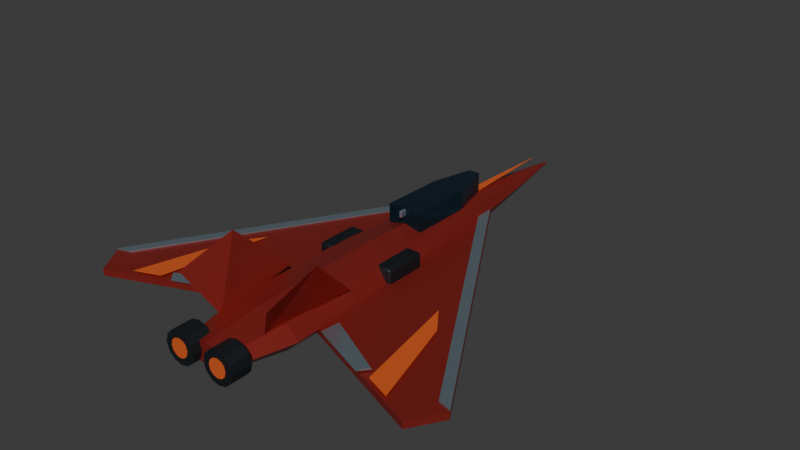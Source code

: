 # Source: jet.blend  (saved by Blender 5.2.44; exported with 4.5.12 LTS)
import bpy
from mathutils import Matrix  # noqa: F401  (used for matrix-valued properties, if any)

bpy.ops.wm.read_factory_settings(use_empty=True)
scene = bpy.context.scene
scene.name = 'Scene'

# ---- collections
col_collection = bpy.data.collections.new('Collection'); scene.collection.children.link(col_collection)

# ---- materials (node trees are filled in below, after node groups)
mat_enemy_crimson = bpy.data.materials.new('Enemy crimson')
mat_enemy_crimson.diffuse_color = (0.38, 0.035, 0.028, 1.0)
mat_cold_silver_leading_edges = bpy.data.materials.new('Cold silver leading edges')
mat_cold_silver_leading_edges.diffuse_color = (0.4, 0.53, 0.61, 1.0)
mat_vermilion_identification = bpy.data.materials.new('Vermilion identification')
mat_vermilion_identification.diffuse_color = (0.95, 0.16, 0.035, 1.0)
mat_carbon_exhaust = bpy.data.materials.new('Carbon exhaust')
mat_carbon_exhaust.diffuse_color = (0.024, 0.031, 0.037, 1.0)
mat_deep_midnight_glass = bpy.data.materials.new('Deep midnight glass')
mat_deep_midnight_glass.diffuse_color = (0.014, 0.045, 0.075, 1.0)

# ---- material node trees
mat_enemy_crimson.use_nodes = True; mat_enemy_crimson.node_tree.nodes.clear()
_N = mat_enemy_crimson.node_tree.nodes; _L = mat_enemy_crimson.node_tree.links
n0 = _N.new('ShaderNodeBsdfPrincipled'); n0.name = 'Principled BSDF'; n0.location = (-200, 100)
n0.inputs[0].default_value = (0.38, 0.035, 0.028, 1.0)
n0.inputs[1].default_value = 0.55
n0.inputs[2].default_value = 0.37
n0.inputs[10].default_value = 0.005
n1 = _N.new('ShaderNodeOutputMaterial'); n1.name = 'Material Output'; n1.location = (200, 100)
_L.new(n0.outputs[0], n1.inputs[0])
n1.is_active_output = True
mat_cold_silver_leading_edges.use_nodes = True; mat_cold_silver_leading_edges.node_tree.nodes.clear()
_N = mat_cold_silver_leading_edges.node_tree.nodes; _L = mat_cold_silver_leading_edges.node_tree.links
n0 = _N.new('ShaderNodeBsdfPrincipled'); n0.name = 'Principled BSDF'; n0.location = (-200, 100)
n0.inputs[0].default_value = (0.4, 0.53, 0.61, 1.0)
n0.inputs[1].default_value = 0.8
n0.inputs[2].default_value = 0.25
n0.inputs[10].default_value = 0.005
n1 = _N.new('ShaderNodeOutputMaterial'); n1.name = 'Material Output'; n1.location = (200, 100)
_L.new(n0.outputs[0], n1.inputs[0])
n1.is_active_output = True
mat_vermilion_identification.use_nodes = True; mat_vermilion_identification.node_tree.nodes.clear()
_N = mat_vermilion_identification.node_tree.nodes; _L = mat_vermilion_identification.node_tree.links
n0 = _N.new('ShaderNodeBsdfPrincipled'); n0.name = 'Principled BSDF'; n0.location = (-200, 100)
n0.inputs[0].default_value = (0.95, 0.16, 0.035, 1.0)
n0.inputs[1].default_value = 0.3
n0.inputs[2].default_value = 0.34
n0.inputs[10].default_value = 0.005
n1 = _N.new('ShaderNodeOutputMaterial'); n1.name = 'Material Output'; n1.location = (200, 100)
_L.new(n0.outputs[0], n1.inputs[0])
n1.is_active_output = True
mat_carbon_exhaust.use_nodes = True; mat_carbon_exhaust.node_tree.nodes.clear()
_N = mat_carbon_exhaust.node_tree.nodes; _L = mat_carbon_exhaust.node_tree.links
n0 = _N.new('ShaderNodeBsdfPrincipled'); n0.name = 'Principled BSDF'; n0.location = (-200, 100)
n0.inputs[0].default_value = (0.024, 0.031, 0.037, 1.0)
n0.inputs[1].default_value = 0.65
n0.inputs[10].default_value = 0.005
n1 = _N.new('ShaderNodeOutputMaterial'); n1.name = 'Material Output'; n1.location = (200, 100)
_L.new(n0.outputs[0], n1.inputs[0])
n1.is_active_output = True
mat_deep_midnight_glass.use_nodes = True; mat_deep_midnight_glass.node_tree.nodes.clear()
_N = mat_deep_midnight_glass.node_tree.nodes; _L = mat_deep_midnight_glass.node_tree.links
n0 = _N.new('ShaderNodeBsdfPrincipled'); n0.name = 'Principled BSDF'; n0.location = (-200, 100)
n0.inputs[0].default_value = (0.014, 0.045, 0.075, 1.0)
n0.inputs[1].default_value = 0.68
n0.inputs[2].default_value = 0.17
n0.inputs[10].default_value = 0.005
n1 = _N.new('ShaderNodeOutputMaterial'); n1.name = 'Material Output'; n1.location = (200, 100)
_L.new(n0.outputs[0], n1.inputs[0])
n1.is_active_output = True

# ---- world
world_world = bpy.data.worlds.new('World'); scene.world = world_world
world_world.use_nodes = True; world_world.node_tree.nodes.clear()
_N = world_world.node_tree.nodes; _L = world_world.node_tree.links
n0 = _N.new('ShaderNodeOutputWorld'); n0.name = 'World Output'; n0.location = (200, 100)
n1 = _N.new('ShaderNodeBackground'); n1.name = 'Background'; n1.location = (-200, 100)
n1.inputs[0].default_value = (0.05088, 0.05088, 0.05088, 1.0)
_L.new(n1.outputs[0], n0.inputs[0])
n0.is_active_output = True
world_world.color = (0.05088, 0.05088, 0.05088)
world_world.sun_shadow_jitter_overblur = 0.0

# ---- meshes
me_faceted_lifting_fuselage_001 = bpy.data.meshes.new('Faceted lifting fuselage.001')
me_faceted_lifting_fuselage_001.from_pydata([(0.75, -6.0, 0.0), (0.5303, -6.0, 0.198), (4.592e-17, -6.0, 0.28), (-0.5303, -6.0, 0.198), (-0.75, -6.0, 3.429e-17), (-0.5303, -6.0, -0.198), (-1.378e-16, -6.0, -0.28), (0.5303, -6.0, -0.198), (1.12, -4.5, 0.0), (0.792, -4.5, 0.3253), (6.858e-17, -4.5, 0.46), (-0.792, -4.5, 0.3253), (-1.12, -4.5, 5.633e-17), (-0.792, -4.5, -0.3253), (-2.057e-16, -4.5, -0.46), (0.792, -4.5, -0.3253), (1.0, -1.0, 0.0), (0.7071, -1.0, 0.396), (6.123e-17, -1.0, 0.56), (-0.7071, -1.0, 0.396), (-1.0, -1.0, 6.858e-17), (-0.7071, -1.0, -0.396), (-1.837e-16, -1.0, -0.56), (0.7071, -1.0, -0.396), (0.62, 2.6, 0.0), (0.4384, 2.6, 0.3394), (3.796e-17, 2.6, 0.48), (-0.4384, 2.6, 0.3394), (-0.62, 2.6, 5.878e-17), (-0.4384, 2.6, -0.3394), (-1.139e-16, 2.6, -0.48), (0.4384, 2.6, -0.3394), (0.29, 5.0, 0.0), (0.2051, 5.0, 0.1273), (1.776e-17, 5.0, 0.18), (-0.2051, 5.0, 0.1273), (-0.29, 5.0, 2.204e-17), (-0.2051, 5.0, -0.1273), (-5.327e-17, 5.0, -0.18), (0.2051, 5.0, -0.1273), (0.025, 6.5, 0.0), (0.01768, 6.5, 0.02475), (1.531e-18, 6.5, 0.035), (-0.01768, 6.5, 0.02475), (-0.025, 6.5, 4.286e-18), (-0.01768, 6.5, -0.02475), (-4.592e-18, 6.5, -0.035), (0.01768, 6.5, -0.02475)], [], [(7, 6, 5, 4, 3, 2, 1, 0), (40, 41, 42, 43, 44, 45, 46, 47), (0, 1, 9, 8), (1, 2, 10, 9), (2, 3, 11, 10), (3, 4, 12, 11), (4, 5, 13, 12), (5, 6, 14, 13), (6, 7, 15, 14), (7, 0, 8, 15), (8, 9, 17, 16), (9, 10, 18, 17), (10, 11, 19, 18), (11, 12, 20, 19), (12, 13, 21, 20), (13, 14, 22, 21), (14, 15, 23, 22), (15, 8, 16, 23), (16, 17, 25, 24), (17, 18, 26, 25), (18, 19, 27, 26), (19, 20, 28, 27), (20, 21, 29, 28), (21, 22, 30, 29), (22, 23, 31, 30), (23, 16, 24, 31), (24, 25, 33, 32), (25, 26, 34, 33), (26, 27, 35, 34), (27, 28, 36, 35), (28, 29, 37, 36), (29, 30, 38, 37), (30, 31, 39, 38), (31, 24, 32, 39), (32, 33, 41, 40), (33, 34, 42, 41), (34, 35, 43, 42), (35, 36, 44, 43), (36, 37, 45, 44), (37, 38, 46, 45), (38, 39, 47, 46), (39, 32, 40, 47)])
me_faceted_lifting_fuselage_001.materials.append(mat_enemy_crimson)
me_faceted_lifting_fuselage_001.update()
me_swept_delta_wing__1_001 = bpy.data.meshes.new('Swept delta wing -1.001')
me_swept_delta_wing__1_001.from_pydata([(-0.55, 3.1, -0.15), (-5.0, -4.4, -0.15), (-4.5, -5.2, -0.15), (-0.7, -3.7, -0.15), (-0.55, 3.1, 0.03), (-5.0, -4.4, 0.03), (-4.5, -5.2, 0.03), (-0.7, -3.7, 0.03)], [], [(3, 2, 1, 0), (4, 5, 6, 7), (0, 1, 5, 4), (1, 2, 6, 5), (2, 3, 7, 6), (3, 0, 4, 7)])
me_swept_delta_wing__1_001.materials.append(mat_enemy_crimson)
me_swept_delta_wing__1_001.update()
me_silver_leading_edge_rail__1_001 = bpy.data.meshes.new('Silver leading-edge rail -1.001')
me_silver_leading_edge_rail__1_001.from_pydata([(-0.6, 3.0, 0.035), (-5.0, -4.4, 0.035), (-4.65, -4.3, 0.035), (-0.6, 2.5, 0.035), (-0.6, 3.0, 0.068), (-5.0, -4.4, 0.068), (-4.65, -4.3, 0.068), (-0.6, 2.5, 0.068)], [], [(3, 2, 1, 0), (4, 5, 6, 7), (0, 1, 5, 4), (1, 2, 6, 5), (2, 3, 7, 6), (3, 0, 4, 7)])
me_silver_leading_edge_rail__1_001.materials.append(mat_cold_silver_leading_edges)
me_silver_leading_edge_rail__1_001.update()
me_orange_wing_slash__1_001 = bpy.data.meshes.new('Orange wing slash -1.001')
me_orange_wing_slash__1_001.from_pydata([(-2.65, -1.75, 0.075), (-3.12, -2.4, 0.075), (-3.8, -4.85, 0.075), (-3.15, -4.6, 0.075), (-2.65, -1.75, 0.088), (-3.12, -2.4, 0.088), (-3.8, -4.85, 0.088), (-3.15, -4.6, 0.088)], [], [(3, 2, 1, 0), (4, 5, 6, 7), (0, 1, 5, 4), (1, 2, 6, 5), (2, 3, 7, 6), (3, 0, 4, 7)])
me_orange_wing_slash__1_001.materials.append(mat_vermilion_identification)
me_orange_wing_slash__1_001.update()
me_inset_elevon__1_001 = bpy.data.meshes.new('Inset elevon -1.001')
me_inset_elevon__1_001.from_pydata([(-1.35, -3.5, 0.08), (-3.0, -4.35, 0.08), (-2.8, -4.6, 0.08), (-1.3, -4.0, 0.08), (-1.35, -3.5, 0.105), (-3.0, -4.35, 0.105), (-2.8, -4.6, 0.105), (-1.3, -4.0, 0.105)], [], [(3, 2, 1, 0), (4, 5, 6, 7), (0, 1, 5, 4), (1, 2, 6, 5), (2, 3, 7, 6), (3, 0, 4, 7)])
me_inset_elevon__1_001.materials.append(mat_cold_silver_leading_edges)
me_inset_elevon__1_001.update()
me_cylinder_004 = bpy.data.meshes.new('Cylinder.004')
me_cylinder_004.from_pydata([(0.0, 0.42, -0.275), (0.0, 0.42, 0.275), (0.21, 0.3637, -0.275), (0.21, 0.3637, 0.275), (0.3637, 0.21, -0.275), (0.3637, 0.21, 0.275), (0.42, 0.0, -0.275), (0.42, 0.0, 0.275), (0.3637, -0.21, -0.275), (0.3637, -0.21, 0.275), (0.21, -0.3637, -0.275), (0.21, -0.3637, 0.275), (0.0, -0.42, -0.275), (0.0, -0.42, 0.275), (-0.21, -0.3637, -0.275), (-0.21, -0.3637, 0.275), (-0.3637, -0.21, -0.275), (-0.3637, -0.21, 0.275), (-0.42, 0.0, -0.275), (-0.42, 0.0, 0.275), (-0.3637, 0.21, -0.275), (-0.3637, 0.21, 0.275), (-0.21, 0.3637, -0.275), (-0.21, 0.3637, 0.275)], [], [(0, 1, 3, 2), (2, 3, 5, 4), (4, 5, 7, 6), (6, 7, 9, 8), (8, 9, 11, 10), (10, 11, 13, 12), (12, 13, 15, 14), (14, 15, 17, 16), (16, 17, 19, 18), (18, 19, 21, 20), (3, 1, 23, 21, 19, 17, 15, 13, 11, 9, 7, 5), (20, 21, 23, 22), (22, 23, 1, 0), (0, 2, 4, 6, 8, 10, 12, 14, 16, 18, 20, 22)])
_uv = me_cylinder_004.uv_layers.new(name='UVMap')
_uv.uv.foreach_set('vector', [1.0, 0.5, 1.0, 1.0, 0.9167, 1.0, 0.9167, 0.5, 0.9167, 0.5, 0.9167, 1.0, 0.8333, 1.0, 0.8333, 0.5, 0.8333, 0.5, 0.8333, 1.0, 0.75, 1.0, 0.75, 0.5, 0.75, 0.5, 0.75, 1.0, 0.6667, 1.0, 0.6667, 0.5, 0.6667, 0.5, 0.6667, 1.0, 0.5833, 1.0, 0.5833, 0.5, 0.5833, 0.5, 0.5833, 1.0, 0.5, 1.0, 0.5, 0.5, 0.5, 0.5, 0.5, 1.0, 0.4167, 1.0, 0.4167, 0.5, 0.4167, 0.5, 0.4167, 1.0, 0.3333, 1.0, 0.3333, 0.5, 0.3333, 0.5, 0.3333, 1.0, 0.25, 1.0, 0.25, 0.5, 0.25, 0.5, 0.25, 1.0, 0.1667, 1.0, 0.1667, 0.5, 0.37, 0.4578, 0.25, 0.49, 0.13, 0.4578, 0.04215, 0.37, 0.01, 0.25, 0.04215, 0.13, 0.13, 0.04215, 0.25, 0.01, 0.37, 0.04215, 0.4578, 0.13, 0.49, 0.25, 0.4578, 0.37, 0.1667, 0.5, 0.1667, 1.0, 0.08333, 1.0, 0.08333, 0.5, 0.08333, 0.5, 0.08333, 1.0, 7.451e-08, 1.0, 7.451e-08, 0.5, 0.75, 0.49, 0.87, 0.4578, 0.9578, 0.37, 0.99, 0.25, 0.9578, 0.13, 0.87, 0.04215, 0.75, 0.01, 0.63, 0.04215, 0.5422, 0.13, 0.51, 0.25, 0.5422, 0.37, 0.63, 0.4578])
me_cylinder_004.materials.append(mat_carbon_exhaust)
me_cylinder_004.update()
me_cylinder_005 = bpy.data.meshes.new('Cylinder.005')
me_cylinder_005.from_pydata([(0.0, 0.24, -0.005), (0.0, 0.24, 0.005), (0.12, 0.2078, -0.005), (0.12, 0.2078, 0.005), (0.2078, 0.12, -0.005), (0.2078, 0.12, 0.005), (0.24, 0.0, -0.005), (0.24, 0.0, 0.005), (0.2078, -0.12, -0.005), (0.2078, -0.12, 0.005), (0.12, -0.2078, -0.005), (0.12, -0.2078, 0.005), (0.0, -0.24, -0.005), (0.0, -0.24, 0.005), (-0.12, -0.2078, -0.005), (-0.12, -0.2078, 0.005), (-0.2078, -0.12, -0.005), (-0.2078, -0.12, 0.005), (-0.24, 0.0, -0.005), (-0.24, 0.0, 0.005), (-0.2078, 0.12, -0.005), (-0.2078, 0.12, 0.005), (-0.12, 0.2078, -0.005), (-0.12, 0.2078, 0.005)], [], [(0, 1, 3, 2), (2, 3, 5, 4), (4, 5, 7, 6), (6, 7, 9, 8), (8, 9, 11, 10), (10, 11, 13, 12), (12, 13, 15, 14), (14, 15, 17, 16), (16, 17, 19, 18), (18, 19, 21, 20), (3, 1, 23, 21, 19, 17, 15, 13, 11, 9, 7, 5), (20, 21, 23, 22), (22, 23, 1, 0), (0, 2, 4, 6, 8, 10, 12, 14, 16, 18, 20, 22)])
_uv = me_cylinder_005.uv_layers.new(name='UVMap')
_uv.uv.foreach_set('vector', [1.0, 0.5, 1.0, 1.0, 0.9167, 1.0, 0.9167, 0.5, 0.9167, 0.5, 0.9167, 1.0, 0.8333, 1.0, 0.8333, 0.5, 0.8333, 0.5, 0.8333, 1.0, 0.75, 1.0, 0.75, 0.5, 0.75, 0.5, 0.75, 1.0, 0.6667, 1.0, 0.6667, 0.5, 0.6667, 0.5, 0.6667, 1.0, 0.5833, 1.0, 0.5833, 0.5, 0.5833, 0.5, 0.5833, 1.0, 0.5, 1.0, 0.5, 0.5, 0.5, 0.5, 0.5, 1.0, 0.4167, 1.0, 0.4167, 0.5, 0.4167, 0.5, 0.4167, 1.0, 0.3333, 1.0, 0.3333, 0.5, 0.3333, 0.5, 0.3333, 1.0, 0.25, 1.0, 0.25, 0.5, 0.25, 0.5, 0.25, 1.0, 0.1667, 1.0, 0.1667, 0.5, 0.37, 0.4578, 0.25, 0.49, 0.13, 0.4578, 0.04215, 0.37, 0.01, 0.25, 0.04215, 0.13, 0.13, 0.04215, 0.25, 0.01, 0.37, 0.04215, 0.4578, 0.13, 0.49, 0.25, 0.4578, 0.37, 0.1667, 0.5, 0.1667, 1.0, 0.08333, 1.0, 0.08333, 0.5, 0.08333, 0.5, 0.08333, 1.0, 7.451e-08, 1.0, 7.451e-08, 0.5, 0.75, 0.49, 0.87, 0.4578, 0.9578, 0.37, 0.99, 0.25, 0.9578, 0.13, 0.87, 0.04215, 0.75, 0.01, 0.63, 0.04215, 0.5422, 0.13, 0.51, 0.25, 0.5422, 0.37, 0.63, 0.4578])
me_cylinder_005.materials.append(mat_vermilion_identification)
me_cylinder_005.update()
me_canted_tail_stabilizer__1_001 = bpy.data.meshes.new('Canted tail stabilizer -1.001')
me_canted_tail_stabilizer__1_001.from_pydata([(-0.65, -5.0, 0.2), (-0.9, -2.65, 0.35), (-1.25, -4.0, 1.65), (-1.3, -5.5, 1.25)], [], [(0, 1, 2, 3)])
me_canted_tail_stabilizer__1_001.materials.append(mat_enemy_crimson)
me_canted_tail_stabilizer__1_001.update()
me_cube_004 = bpy.data.meshes.new('Cube.004')
me_cube_004.from_pydata([(-0.225, -0.575, -0.285), (-0.225, -0.575, 0.285), (-0.225, 0.575, -0.285), (-0.225, 0.575, 0.285), (0.225, -0.575, -0.285), (0.225, -0.575, 0.285), (0.225, 0.575, -0.285), (0.225, 0.575, 0.285)], [], [(0, 1, 3, 2), (2, 3, 7, 6), (6, 7, 5, 4), (4, 5, 1, 0), (2, 6, 4, 0), (7, 3, 1, 5)])
_uv = me_cube_004.uv_layers.new(name='UVMap')
_uv.uv.foreach_set('vector', [0.375, 0.0, 0.625, 0.0, 0.625, 0.25, 0.375, 0.25, 0.375, 0.25, 0.625, 0.25, 0.625, 0.5, 0.375, 0.5, 0.375, 0.5, 0.625, 0.5, 0.625, 0.75, 0.375, 0.75, 0.375, 0.75, 0.625, 0.75, 0.625, 1.0, 0.375, 1.0, 0.125, 0.5, 0.375, 0.5, 0.375, 0.75, 0.125, 0.75, 0.625, 0.5, 0.875, 0.5, 0.875, 0.75, 0.625, 0.75])
me_cube_004.materials.append(mat_carbon_exhaust)
me_cube_004.update()
me_swept_delta_wing_1_001 = bpy.data.meshes.new('Swept delta wing 1.001')
me_swept_delta_wing_1_001.from_pydata([(0.55, 3.1, -0.15), (5.0, -4.4, -0.15), (4.5, -5.2, -0.15), (0.7, -3.7, -0.15), (0.55, 3.1, 0.03), (5.0, -4.4, 0.03), (4.5, -5.2, 0.03), (0.7, -3.7, 0.03)], [], [(3, 2, 1, 0), (4, 5, 6, 7), (0, 1, 5, 4), (1, 2, 6, 5), (2, 3, 7, 6), (3, 0, 4, 7)])
me_swept_delta_wing_1_001.materials.append(mat_enemy_crimson)
me_swept_delta_wing_1_001.update()
me_silver_leading_edge_rail_1_001 = bpy.data.meshes.new('Silver leading-edge rail 1.001')
me_silver_leading_edge_rail_1_001.from_pydata([(0.6, 3.0, 0.035), (5.0, -4.4, 0.035), (4.65, -4.3, 0.035), (0.6, 2.5, 0.035), (0.6, 3.0, 0.068), (5.0, -4.4, 0.068), (4.65, -4.3, 0.068), (0.6, 2.5, 0.068)], [], [(3, 2, 1, 0), (4, 5, 6, 7), (0, 1, 5, 4), (1, 2, 6, 5), (2, 3, 7, 6), (3, 0, 4, 7)])
me_silver_leading_edge_rail_1_001.materials.append(mat_cold_silver_leading_edges)
me_silver_leading_edge_rail_1_001.update()
me_orange_wing_slash_1_001 = bpy.data.meshes.new('Orange wing slash 1.001')
me_orange_wing_slash_1_001.from_pydata([(2.65, -1.75, 0.075), (3.12, -2.4, 0.075), (3.8, -4.85, 0.075), (3.15, -4.6, 0.075), (2.65, -1.75, 0.088), (3.12, -2.4, 0.088), (3.8, -4.85, 0.088), (3.15, -4.6, 0.088)], [], [(3, 2, 1, 0), (4, 5, 6, 7), (0, 1, 5, 4), (1, 2, 6, 5), (2, 3, 7, 6), (3, 0, 4, 7)])
me_orange_wing_slash_1_001.materials.append(mat_vermilion_identification)
me_orange_wing_slash_1_001.update()
me_inset_elevon_1_001 = bpy.data.meshes.new('Inset elevon 1.001')
me_inset_elevon_1_001.from_pydata([(1.35, -3.5, 0.08), (3.0, -4.35, 0.08), (2.8, -4.6, 0.08), (1.3, -4.0, 0.08), (1.35, -3.5, 0.105), (3.0, -4.35, 0.105), (2.8, -4.6, 0.105), (1.3, -4.0, 0.105)], [], [(3, 2, 1, 0), (4, 5, 6, 7), (0, 1, 5, 4), (1, 2, 6, 5), (2, 3, 7, 6), (3, 0, 4, 7)])
me_inset_elevon_1_001.materials.append(mat_cold_silver_leading_edges)
me_inset_elevon_1_001.update()
me_cylinder_006 = bpy.data.meshes.new('Cylinder.006')
me_cylinder_006.from_pydata([(0.0, 0.42, -0.275), (0.0, 0.42, 0.275), (0.21, 0.3637, -0.275), (0.21, 0.3637, 0.275), (0.3637, 0.21, -0.275), (0.3637, 0.21, 0.275), (0.42, 0.0, -0.275), (0.42, 0.0, 0.275), (0.3637, -0.21, -0.275), (0.3637, -0.21, 0.275), (0.21, -0.3637, -0.275), (0.21, -0.3637, 0.275), (0.0, -0.42, -0.275), (0.0, -0.42, 0.275), (-0.21, -0.3637, -0.275), (-0.21, -0.3637, 0.275), (-0.3637, -0.21, -0.275), (-0.3637, -0.21, 0.275), (-0.42, 0.0, -0.275), (-0.42, 0.0, 0.275), (-0.3637, 0.21, -0.275), (-0.3637, 0.21, 0.275), (-0.21, 0.3637, -0.275), (-0.21, 0.3637, 0.275)], [], [(0, 1, 3, 2), (2, 3, 5, 4), (4, 5, 7, 6), (6, 7, 9, 8), (8, 9, 11, 10), (10, 11, 13, 12), (12, 13, 15, 14), (14, 15, 17, 16), (16, 17, 19, 18), (18, 19, 21, 20), (3, 1, 23, 21, 19, 17, 15, 13, 11, 9, 7, 5), (20, 21, 23, 22), (22, 23, 1, 0), (0, 2, 4, 6, 8, 10, 12, 14, 16, 18, 20, 22)])
_uv = me_cylinder_006.uv_layers.new(name='UVMap')
_uv.uv.foreach_set('vector', [1.0, 0.5, 1.0, 1.0, 0.9167, 1.0, 0.9167, 0.5, 0.9167, 0.5, 0.9167, 1.0, 0.8333, 1.0, 0.8333, 0.5, 0.8333, 0.5, 0.8333, 1.0, 0.75, 1.0, 0.75, 0.5, 0.75, 0.5, 0.75, 1.0, 0.6667, 1.0, 0.6667, 0.5, 0.6667, 0.5, 0.6667, 1.0, 0.5833, 1.0, 0.5833, 0.5, 0.5833, 0.5, 0.5833, 1.0, 0.5, 1.0, 0.5, 0.5, 0.5, 0.5, 0.5, 1.0, 0.4167, 1.0, 0.4167, 0.5, 0.4167, 0.5, 0.4167, 1.0, 0.3333, 1.0, 0.3333, 0.5, 0.3333, 0.5, 0.3333, 1.0, 0.25, 1.0, 0.25, 0.5, 0.25, 0.5, 0.25, 1.0, 0.1667, 1.0, 0.1667, 0.5, 0.37, 0.4578, 0.25, 0.49, 0.13, 0.4578, 0.04215, 0.37, 0.01, 0.25, 0.04215, 0.13, 0.13, 0.04215, 0.25, 0.01, 0.37, 0.04215, 0.4578, 0.13, 0.49, 0.25, 0.4578, 0.37, 0.1667, 0.5, 0.1667, 1.0, 0.08333, 1.0, 0.08333, 0.5, 0.08333, 0.5, 0.08333, 1.0, 7.451e-08, 1.0, 7.451e-08, 0.5, 0.75, 0.49, 0.87, 0.4578, 0.9578, 0.37, 0.99, 0.25, 0.9578, 0.13, 0.87, 0.04215, 0.75, 0.01, 0.63, 0.04215, 0.5422, 0.13, 0.51, 0.25, 0.5422, 0.37, 0.63, 0.4578])
me_cylinder_006.materials.append(mat_carbon_exhaust)
me_cylinder_006.update()
me_cylinder_007 = bpy.data.meshes.new('Cylinder.007')
me_cylinder_007.from_pydata([(0.0, 0.24, -0.005), (0.0, 0.24, 0.005), (0.12, 0.2078, -0.005), (0.12, 0.2078, 0.005), (0.2078, 0.12, -0.005), (0.2078, 0.12, 0.005), (0.24, 0.0, -0.005), (0.24, 0.0, 0.005), (0.2078, -0.12, -0.005), (0.2078, -0.12, 0.005), (0.12, -0.2078, -0.005), (0.12, -0.2078, 0.005), (0.0, -0.24, -0.005), (0.0, -0.24, 0.005), (-0.12, -0.2078, -0.005), (-0.12, -0.2078, 0.005), (-0.2078, -0.12, -0.005), (-0.2078, -0.12, 0.005), (-0.24, 0.0, -0.005), (-0.24, 0.0, 0.005), (-0.2078, 0.12, -0.005), (-0.2078, 0.12, 0.005), (-0.12, 0.2078, -0.005), (-0.12, 0.2078, 0.005)], [], [(0, 1, 3, 2), (2, 3, 5, 4), (4, 5, 7, 6), (6, 7, 9, 8), (8, 9, 11, 10), (10, 11, 13, 12), (12, 13, 15, 14), (14, 15, 17, 16), (16, 17, 19, 18), (18, 19, 21, 20), (3, 1, 23, 21, 19, 17, 15, 13, 11, 9, 7, 5), (20, 21, 23, 22), (22, 23, 1, 0), (0, 2, 4, 6, 8, 10, 12, 14, 16, 18, 20, 22)])
_uv = me_cylinder_007.uv_layers.new(name='UVMap')
_uv.uv.foreach_set('vector', [1.0, 0.5, 1.0, 1.0, 0.9167, 1.0, 0.9167, 0.5, 0.9167, 0.5, 0.9167, 1.0, 0.8333, 1.0, 0.8333, 0.5, 0.8333, 0.5, 0.8333, 1.0, 0.75, 1.0, 0.75, 0.5, 0.75, 0.5, 0.75, 1.0, 0.6667, 1.0, 0.6667, 0.5, 0.6667, 0.5, 0.6667, 1.0, 0.5833, 1.0, 0.5833, 0.5, 0.5833, 0.5, 0.5833, 1.0, 0.5, 1.0, 0.5, 0.5, 0.5, 0.5, 0.5, 1.0, 0.4167, 1.0, 0.4167, 0.5, 0.4167, 0.5, 0.4167, 1.0, 0.3333, 1.0, 0.3333, 0.5, 0.3333, 0.5, 0.3333, 1.0, 0.25, 1.0, 0.25, 0.5, 0.25, 0.5, 0.25, 1.0, 0.1667, 1.0, 0.1667, 0.5, 0.37, 0.4578, 0.25, 0.49, 0.13, 0.4578, 0.04215, 0.37, 0.01, 0.25, 0.04215, 0.13, 0.13, 0.04215, 0.25, 0.01, 0.37, 0.04215, 0.4578, 0.13, 0.49, 0.25, 0.4578, 0.37, 0.1667, 0.5, 0.1667, 1.0, 0.08333, 1.0, 0.08333, 0.5, 0.08333, 0.5, 0.08333, 1.0, 7.451e-08, 1.0, 7.451e-08, 0.5, 0.75, 0.49, 0.87, 0.4578, 0.9578, 0.37, 0.99, 0.25, 0.9578, 0.13, 0.87, 0.04215, 0.75, 0.01, 0.63, 0.04215, 0.5422, 0.13, 0.51, 0.25, 0.5422, 0.37, 0.63, 0.4578])
me_cylinder_007.materials.append(mat_vermilion_identification)
me_cylinder_007.update()
me_canted_tail_stabilizer_1_001 = bpy.data.meshes.new('Canted tail stabilizer 1.001')
me_canted_tail_stabilizer_1_001.from_pydata([(0.65, -5.0, 0.2), (0.9, -2.65, 0.35), (1.25, -4.0, 1.65), (1.3, -5.5, 1.25)], [], [(0, 1, 2, 3)])
me_canted_tail_stabilizer_1_001.materials.append(mat_enemy_crimson)
me_canted_tail_stabilizer_1_001.update()
me_cube_005 = bpy.data.meshes.new('Cube.005')
me_cube_005.from_pydata([(-0.225, -0.575, -0.285), (-0.225, -0.575, 0.285), (-0.225, 0.575, -0.285), (-0.225, 0.575, 0.285), (0.225, -0.575, -0.285), (0.225, -0.575, 0.285), (0.225, 0.575, -0.285), (0.225, 0.575, 0.285)], [], [(0, 1, 3, 2), (2, 3, 7, 6), (6, 7, 5, 4), (4, 5, 1, 0), (2, 6, 4, 0), (7, 3, 1, 5)])
_uv = me_cube_005.uv_layers.new(name='UVMap')
_uv.uv.foreach_set('vector', [0.375, 0.0, 0.625, 0.0, 0.625, 0.25, 0.375, 0.25, 0.375, 0.25, 0.625, 0.25, 0.625, 0.5, 0.375, 0.5, 0.375, 0.5, 0.625, 0.5, 0.625, 0.75, 0.375, 0.75, 0.375, 0.75, 0.625, 0.75, 0.625, 1.0, 0.375, 1.0, 0.125, 0.5, 0.375, 0.5, 0.375, 0.75, 0.125, 0.75, 0.625, 0.5, 0.875, 0.5, 0.875, 0.75, 0.625, 0.75])
me_cube_005.materials.append(mat_carbon_exhaust)
me_cube_005.update()
me_navy_armored_canopy_001 = bpy.data.meshes.new('Navy armored canopy.001')
me_navy_armored_canopy_001.from_pydata([(-0.47, 0.3, 0.4), (-0.43, 2.0, 0.4), (-0.15, 3.1, 0.4), (0.15, 3.1, 0.4), (0.43, 2.0, 0.4), (0.47, 0.3, 0.4), (-0.47, 0.3, 0.91), (-0.43, 2.0, 0.91), (-0.15, 3.1, 0.91), (0.15, 3.1, 0.91), (0.43, 2.0, 0.91), (0.47, 0.3, 0.91)], [], [(5, 4, 3, 2, 1, 0), (6, 7, 8, 9, 10, 11), (0, 1, 7, 6), (1, 2, 8, 7), (2, 3, 9, 8), (3, 4, 10, 9), (4, 5, 11, 10), (5, 0, 6, 11)])
me_navy_armored_canopy_001.materials.append(mat_deep_midnight_glass)
me_navy_armored_canopy_001.update()
me_cube_006 = bpy.data.meshes.new('Cube.006')
me_cube_006.from_pydata([(-0.0375, -0.15, -0.09), (-0.0375, -0.15, 0.09), (-0.0375, 0.15, -0.09), (-0.0375, 0.15, 0.09), (0.0375, -0.15, -0.09), (0.0375, -0.15, 0.09), (0.0375, 0.15, -0.09), (0.0375, 0.15, 0.09)], [], [(0, 1, 3, 2), (2, 3, 7, 6), (6, 7, 5, 4), (4, 5, 1, 0), (2, 6, 4, 0), (7, 3, 1, 5)])
_uv = me_cube_006.uv_layers.new(name='UVMap')
_uv.uv.foreach_set('vector', [0.375, 0.0, 0.625, 0.0, 0.625, 0.25, 0.375, 0.25, 0.375, 0.25, 0.625, 0.25, 0.625, 0.5, 0.375, 0.5, 0.375, 0.5, 0.625, 0.5, 0.625, 0.75, 0.375, 0.75, 0.375, 0.75, 0.625, 0.75, 0.625, 1.0, 0.375, 1.0, 0.125, 0.5, 0.375, 0.5, 0.375, 0.75, 0.125, 0.75, 0.625, 0.5, 0.875, 0.5, 0.875, 0.75, 0.625, 0.75])
me_cube_006.materials.append(mat_cold_silver_leading_edges)
me_cube_006.update()
me_nose_identification_stripe_001 = bpy.data.meshes.new('Nose identification stripe.001')
me_nose_identification_stripe_001.from_pydata([(-0.12, 3.1, 0.38), (0.0, 5.8, 0.38), (0.12, 3.1, 0.38), (-0.12, 3.1, 0.395), (0.0, 5.8, 0.395), (0.12, 3.1, 0.395)], [], [(2, 1, 0), (3, 4, 5), (0, 1, 4, 3), (1, 2, 5, 4), (2, 0, 3, 5)])
me_nose_identification_stripe_001.materials.append(mat_vermilion_identification)
me_nose_identification_stripe_001.update()

# ---- objects
ob_faceted_lifting_fuselage = bpy.data.objects.new('Faceted lifting fuselage', me_faceted_lifting_fuselage_001)
ob_swept_delta_wing__1 = bpy.data.objects.new('Swept delta wing -1', me_swept_delta_wing__1_001)
ob_silver_leading_edge_rail__1 = bpy.data.objects.new('Silver leading-edge rail -1', me_silver_leading_edge_rail__1_001)
ob_orange_wing_slash__1 = bpy.data.objects.new('Orange wing slash -1', me_orange_wing_slash__1_001)
ob_inset_elevon__1 = bpy.data.objects.new('Inset elevon -1', me_inset_elevon__1_001)
ob_twin_jet_exhaust__1 = bpy.data.objects.new('Twin jet exhaust -1', me_cylinder_004)
ob_exhaust_inner_ember__1 = bpy.data.objects.new('Exhaust inner ember -1', me_cylinder_005)
ob_canted_tail_stabilizer__1 = bpy.data.objects.new('Canted tail stabilizer -1', me_canted_tail_stabilizer__1_001)
ob_shoulder_intake__1 = bpy.data.objects.new('Shoulder intake -1', me_cube_004)
ob_swept_delta_wing_1 = bpy.data.objects.new('Swept delta wing 1', me_swept_delta_wing_1_001)
ob_silver_leading_edge_rail_1 = bpy.data.objects.new('Silver leading-edge rail 1', me_silver_leading_edge_rail_1_001)
ob_orange_wing_slash_1 = bpy.data.objects.new('Orange wing slash 1', me_orange_wing_slash_1_001)
ob_inset_elevon_1 = bpy.data.objects.new('Inset elevon 1', me_inset_elevon_1_001)
ob_twin_jet_exhaust_1 = bpy.data.objects.new('Twin jet exhaust 1', me_cylinder_006)
ob_exhaust_inner_ember_1 = bpy.data.objects.new('Exhaust inner ember 1', me_cylinder_007)
ob_canted_tail_stabilizer_1 = bpy.data.objects.new('Canted tail stabilizer 1', me_canted_tail_stabilizer_1_001)
ob_shoulder_intake_1 = bpy.data.objects.new('Shoulder intake 1', me_cube_005)
ob_navy_armored_canopy = bpy.data.objects.new('Navy armored canopy', me_navy_armored_canopy_001)
ob_canopy_spine = bpy.data.objects.new('Canopy spine', me_cube_006)
ob_nose_identification_stripe = bpy.data.objects.new('Nose identification stripe', me_nose_identification_stripe_001)

# ---- transforms, parenting, visibility, modifiers, constraints
ob_faceted_lifting_fuselage.location = (0.0, 0.0, 0.0)
ob_swept_delta_wing__1.location = (0.0, 0.0, 0.0)
ob_silver_leading_edge_rail__1.location = (0.0, 0.0, 0.0)
ob_orange_wing_slash__1.location = (0.0, 0.0, 0.0)
ob_inset_elevon__1.location = (0.0, 0.0, 0.0)
ob_twin_jet_exhaust__1.location = (-0.57, -5.95, 0.03)
ob_twin_jet_exhaust__1.rotation_euler = (1.571, 1.51e-07, 3.142)
ob_exhaust_inner_ember__1.location = (-0.57, -6.235, 0.03)
ob_exhaust_inner_ember__1.rotation_euler = (1.571, 1.51e-07, 3.142)
ob_canted_tail_stabilizer__1.location = (0.0, 0.0, 0.0)
ob_shoulder_intake__1.location = (-0.86, -0.95, 0.12)
_m = ob_shoulder_intake__1.modifiers.new('Manufactured edge highlights', 'BEVEL')
_m.width = 0.07
_m.width_pct = 0.07
_m = ob_shoulder_intake__1.modifiers.new('Weighted corner normals', 'WEIGHTED_NORMAL')
ob_swept_delta_wing_1.location = (0.0, 0.0, 0.0)
ob_silver_leading_edge_rail_1.location = (0.0, 0.0, 0.0)
ob_orange_wing_slash_1.location = (0.0, 0.0, 0.0)
ob_inset_elevon_1.location = (0.0, 0.0, 0.0)
ob_twin_jet_exhaust_1.location = (0.57, -5.95, 0.03)
ob_twin_jet_exhaust_1.rotation_euler = (1.571, 1.51e-07, 3.142)
ob_exhaust_inner_ember_1.location = (0.57, -6.235, 0.03)
ob_exhaust_inner_ember_1.rotation_euler = (1.571, 1.51e-07, 3.142)
ob_canted_tail_stabilizer_1.location = (0.0, 0.0, 0.0)
ob_shoulder_intake_1.location = (0.86, -0.95, 0.12)
_m = ob_shoulder_intake_1.modifiers.new('Manufactured edge highlights', 'BEVEL')
_m.width = 0.07
_m.width_pct = 0.07
_m = ob_shoulder_intake_1.modifiers.new('Weighted corner normals', 'WEIGHTED_NORMAL')
ob_navy_armored_canopy.location = (0.0, 0.0, 0.0)
ob_canopy_spine.location = (0.0, 0.28, 0.82)
_m = ob_canopy_spine.modifiers.new('Manufactured edge highlights', 'BEVEL')
_m.width = 0.015
_m.width_pct = 0.015
_m = ob_canopy_spine.modifiers.new('Weighted corner normals', 'WEIGHTED_NORMAL')
ob_nose_identification_stripe.location = (0.0, 0.0, 0.0)

# ---- collection membership
col_collection.objects.link(ob_faceted_lifting_fuselage)
col_collection.objects.link(ob_swept_delta_wing__1)
col_collection.objects.link(ob_silver_leading_edge_rail__1)
col_collection.objects.link(ob_orange_wing_slash__1)
col_collection.objects.link(ob_inset_elevon__1)
col_collection.objects.link(ob_twin_jet_exhaust__1)
col_collection.objects.link(ob_exhaust_inner_ember__1)
col_collection.objects.link(ob_canted_tail_stabilizer__1)
col_collection.objects.link(ob_shoulder_intake__1)
col_collection.objects.link(ob_swept_delta_wing_1)
col_collection.objects.link(ob_silver_leading_edge_rail_1)
col_collection.objects.link(ob_orange_wing_slash_1)
col_collection.objects.link(ob_inset_elevon_1)
col_collection.objects.link(ob_twin_jet_exhaust_1)
col_collection.objects.link(ob_exhaust_inner_ember_1)
col_collection.objects.link(ob_canted_tail_stabilizer_1)
col_collection.objects.link(ob_shoulder_intake_1)
col_collection.objects.link(ob_navy_armored_canopy)
col_collection.objects.link(ob_canopy_spine)
col_collection.objects.link(ob_nose_identification_stripe)

# ---- scene / render settings (as saved in the file)
scene.frame_start = 1; scene.frame_end = 250; scene.frame_set(1)
scene.render.engine = 'BLENDER_EEVEE_NEXT'
scene.render.bake_bias = 0.0
scene.render.bake_samples = 0
scene.render.compositor_device = 'GPU'
scene.eevee.use_volume_custom_range = False
scene.eevee.fast_gi_thickness_near = 0.1
scene.eevee.fast_gi_thickness_far = 0.0
scene.eevee.ray_tracing_options.screen_trace_thickness = 0.1
bpy.context.view_layer.update()

# ---- added for rendering (the .blend has no active camera and no usable light): camera, sun
cam_auto = bpy.data.cameras.new('AutoCamera')
cam_auto.lens = 50.0
cam_auto.sensor_width = 36.0
cam_auto.clip_end = 1000.0
ob_auto_camera = bpy.data.objects.new('AutoCamera', cam_auto)
scene.collection.objects.link(ob_auto_camera)
ob_auto_camera.location = (15.1237, -18.0185, 12.644)
ob_auto_camera.rotation_euler = (1.09748, -7.21219e-08, 0.694738)
scene.camera = ob_auto_camera
light_auto_sun = bpy.data.lights.new('AutoSun', 'SUN')
light_auto_sun.energy = 3.0
light_auto_sun.angle = 0.0523599
ob_auto_sun = bpy.data.objects.new('AutoSun', light_auto_sun)
scene.collection.objects.link(ob_auto_sun)
ob_auto_sun.rotation_euler = (0.872665, 0.174533, 0.523599)
bpy.context.view_layer.update()
